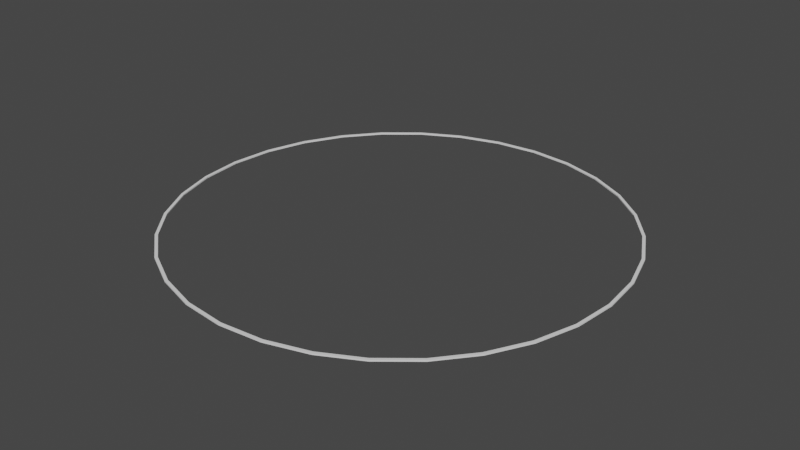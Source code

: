 # Source: Ring.blend  (saved by Blender 3.1.7; exported with 4.5.12 LTS)
import bpy
from mathutils import Matrix  # noqa: F401  (used for matrix-valued properties, if any)

bpy.ops.wm.read_factory_settings(use_empty=True)
scene = bpy.context.scene
scene.name = 'Scene'

# ---- collections
col_collection = bpy.data.collections.new('Collection'); scene.collection.children.link(col_collection)

# ---- world
world_world = bpy.data.worlds.new('World'); scene.world = world_world
world_world.use_nodes = True; world_world.node_tree.nodes.clear()
_N = world_world.node_tree.nodes; _L = world_world.node_tree.links
n0 = _N.new('ShaderNodeOutputWorld'); n0.name = 'World Output'; n0.location = (300, 300)
n1 = _N.new('ShaderNodeBackground'); n1.name = 'Background'; n1.location = (10, 300)
n1.inputs[0].default_value = (0.05088, 0.05088, 0.05088, 1.0)
_L.new(n1.outputs[0], n0.inputs[0])
n0.is_active_output = True
world_world.color = (0.05088, 0.05088, 0.05088)
world_world.use_sun_shadow = False
world_world.sun_shadow_jitter_overblur = 0.0

# ---- meshes
me_cylinder = bpy.data.meshes.new('Cylinder')
me_cylinder.from_pydata([(0.0, 1.0, 0.0), (0.1951, 0.9808, 0.0), (0.3827, 0.9239, 0.0), (0.5556, 0.8315, 0.0), (0.7071, 0.7071, 0.0), (0.8315, 0.5556, 0.0), (0.9239, 0.3827, 0.0), (0.9808, 0.1951, 0.0), (1.0, -2.508e-08, 0.0), (0.9808, -0.1951, 0.0), (0.9239, -0.3827, 0.0), (0.8315, -0.5556, 0.0), (0.7071, -0.7071, 0.0), (0.5556, -0.8315, 0.0), (0.3827, -0.9239, 0.0), (0.1951, -0.9808, 0.0), (-8.742e-08, -1.0, 0.0), (-0.1951, -0.9808, 0.0), (-0.3827, -0.9239, 0.0), (-0.5556, -0.8315, 0.0), (-0.7071, -0.7071, 0.0), (-0.8315, -0.5556, 0.0), (-0.9239, -0.3827, 0.0), (-0.9808, -0.1951, 0.0), (-1.0, 3.055e-08, 0.0), (-0.9808, 0.1951, 0.0), (-0.9239, 0.3827, 0.0), (-0.8315, 0.5556, 0.0), (-0.7071, 0.7071, 0.0), (-0.5556, 0.8315, 0.0), (-0.3827, 0.9239, 0.0), (-0.1951, 0.9808, 0.0), (-1.688e-09, 0.9867, 0.0), (0.1925, 0.9678, 0.0), (0.3776, 0.9116, 0.0), (0.5482, 0.8204, 0.0), (0.6977, 0.6977, 0.0), (0.8204, 0.5482, 0.0), (0.9116, 0.3776, 0.0), (0.9678, 0.1925, 0.0), (0.9867, -2.469e-08, 0.0), (0.9678, -0.1925, 0.0), (0.9116, -0.3776, 0.0), (0.8204, -0.5482, 0.0), (0.6977, -0.6977, 0.0), (0.5482, -0.8204, 0.0), (0.3776, -0.9116, 0.0), (0.1925, -0.9678, 0.0), (-8.663e-08, -0.9867, 0.0), (-0.1925, -0.9678, 0.0), (-0.3776, -0.9116, 0.0), (-0.5482, -0.8204, 0.0), (-0.6977, -0.6977, 0.0), (-0.8204, -0.5482, 0.0), (-0.9116, -0.3776, 0.0), (-0.9678, -0.1925, 0.0), (-0.9867, 3.055e-08, 0.0), (-0.9678, 0.1925, 0.0), (-0.9116, 0.3776, 0.0), (-0.8204, 0.5482, 0.0), (-0.6977, 0.6977, 0.0), (-0.5482, 0.8204, 0.0), (-0.3776, 0.9116, 0.0), (-0.1925, 0.9678, 0.0), (-1.688e-09, 0.9867, 0.00564), (0.1925, 0.9678, 0.00564), (0.3776, 0.9116, 0.00564), (0.5482, 0.8204, 0.00564), (0.6977, 0.6977, 0.00564), (0.8204, 0.5482, 0.00564), (0.9116, 0.3776, 0.00564), (0.9678, 0.1925, 0.00564), (0.9867, -2.469e-08, 0.00564), (0.9678, -0.1925, 0.00564), (0.9116, -0.3776, 0.00564), (0.8204, -0.5482, 0.00564), (0.6977, -0.6977, 0.00564), (0.5482, -0.8204, 0.00564), (0.3776, -0.9116, 0.00564), (0.1925, -0.9678, 0.00564), (-8.663e-08, -0.9867, 0.00564), (-0.1925, -0.9678, 0.00564), (-0.3776, -0.9116, 0.00564), (-0.5482, -0.8204, 0.00564), (-0.6977, -0.6977, 0.00564), (-0.8204, -0.5482, 0.00564), (-0.9116, -0.3776, 0.00564), (-0.9678, -0.1925, 0.00564), (-0.9867, 3.055e-08, 0.00564), (-0.9678, 0.1925, 0.00564), (-0.9116, 0.3776, 0.00564), (-0.8204, 0.5482, 0.00564), (-0.6977, 0.6977, 0.00564), (-0.5482, 0.8204, 0.00564), (-0.3776, 0.9116, 0.00564), (-0.1925, 0.9678, 0.00564), (0.0, 1.0, 0.00564), (0.1951, 0.9808, 0.00564), (0.3827, 0.9239, 0.00564), (0.5556, 0.8315, 0.00564), (0.7071, 0.7071, 0.00564), (0.8315, 0.5556, 0.00564), (0.9239, 0.3827, 0.00564), (0.9808, 0.1951, 0.00564), (1.0, -2.508e-08, 0.00564), (0.9808, -0.1951, 0.00564), (0.9239, -0.3827, 0.00564), (0.8315, -0.5556, 0.00564), (0.7071, -0.7071, 0.00564), (0.5556, -0.8315, 0.00564), (0.3827, -0.9239, 0.00564), (0.1951, -0.9808, 0.00564), (-8.742e-08, -1.0, 0.00564), (-0.1951, -0.9808, 0.00564), (-0.3827, -0.9239, 0.00564), (-0.5556, -0.8315, 0.00564), (-0.7071, -0.7071, 0.00564), (-0.8315, -0.5556, 0.00564), (-0.9239, -0.3827, 0.00564), (-0.9808, -0.1951, 0.00564), (-1.0, 3.055e-08, 0.00564), (-0.9808, 0.1951, 0.00564), (-0.9239, 0.3827, 0.00564), (-0.8315, 0.5556, 0.00564), (-0.7071, 0.7071, 0.00564), (-0.5556, 0.8315, 0.00564), (-0.3827, 0.9239, 0.00564), (-0.1951, 0.9808, 0.00564)], [], [(65, 97, 96, 64), (33, 32, 0, 1), (34, 33, 1, 2), (35, 34, 2, 3), (36, 35, 3, 4), (37, 36, 4, 5), (38, 37, 5, 6), (39, 38, 6, 7), (40, 39, 7, 8), (41, 40, 8, 9), (42, 41, 9, 10), (43, 42, 10, 11), (44, 43, 11, 12), (45, 44, 12, 13), (46, 45, 13, 14), (47, 46, 14, 15), (48, 47, 15, 16), (49, 48, 16, 17), (50, 49, 17, 18), (51, 50, 18, 19), (52, 51, 19, 20), (53, 52, 20, 21), (54, 53, 21, 22), (55, 54, 22, 23), (56, 55, 23, 24), (57, 56, 24, 25), (58, 57, 25, 26), (59, 58, 26, 27), (60, 59, 27, 28), (61, 60, 28, 29), (62, 61, 29, 30), (63, 62, 30, 31), (32, 63, 31, 0), (66, 98, 97, 65), (67, 99, 98, 66), (68, 100, 99, 67), (69, 101, 100, 68), (70, 102, 101, 69), (71, 103, 102, 70), (72, 104, 103, 71), (73, 105, 104, 72), (74, 106, 105, 73), (75, 107, 106, 74), (76, 108, 107, 75), (77, 109, 108, 76), (78, 110, 109, 77), (79, 111, 110, 78), (80, 112, 111, 79), (81, 113, 112, 80), (82, 114, 113, 81), (83, 115, 114, 82), (84, 116, 115, 83), (85, 117, 116, 84), (86, 118, 117, 85), (87, 119, 118, 86), (88, 120, 119, 87), (89, 121, 120, 88), (90, 122, 121, 89), (91, 123, 122, 90), (92, 124, 123, 91), (93, 125, 124, 92), (94, 126, 125, 93), (95, 127, 126, 94), (64, 96, 127, 95), (16, 112, 113, 17), (55, 87, 86, 54), (17, 113, 114, 18), (56, 88, 87, 55), (18, 114, 115, 19), (57, 89, 88, 56), (19, 115, 116, 20), (58, 90, 89, 57), (20, 116, 117, 21), (59, 91, 90, 58), (33, 65, 64, 32), (21, 117, 118, 22), (60, 92, 91, 59), (34, 66, 65, 33), (22, 118, 119, 23), (61, 93, 92, 60), (35, 67, 66, 34), (23, 119, 120, 24), (62, 94, 93, 61), (36, 68, 67, 35), (24, 120, 121, 25), (63, 95, 94, 62), (37, 69, 68, 36), (25, 121, 122, 26), (32, 64, 95, 63), (38, 70, 69, 37), (26, 122, 123, 27), (0, 96, 97, 1), (39, 71, 70, 38), (27, 123, 124, 28), (1, 97, 98, 2), (40, 72, 71, 39), (28, 124, 125, 29), (2, 98, 99, 3), (41, 73, 72, 40), (29, 125, 126, 30), (3, 99, 100, 4), (42, 74, 73, 41), (30, 126, 127, 31), (4, 100, 101, 5), (43, 75, 74, 42), (31, 127, 96, 0), (5, 101, 102, 6), (44, 76, 75, 43), (6, 102, 103, 7), (45, 77, 76, 44), (7, 103, 104, 8), (46, 78, 77, 45), (8, 104, 105, 9), (47, 79, 78, 46), (9, 105, 106, 10), (48, 80, 79, 47), (10, 106, 107, 11), (49, 81, 80, 48), (11, 107, 108, 12), (50, 82, 81, 49), (12, 108, 109, 13), (51, 83, 82, 50), (13, 109, 110, 14), (52, 84, 83, 51), (14, 110, 111, 15), (53, 85, 84, 52), (15, 111, 112, 16), (54, 86, 85, 53)])
_uv = me_cylinder.uv_layers.new(name='UVMap')
_uv.uv.foreach_set('vector', [0.7962, 0.4823, 0.7968, 0.4854, 0.75, 0.49, 0.75, 0.4868, 0.7962, 0.4823, 0.75, 0.4868, 0.75, 0.49, 0.7968, 0.4854, 0.8406, 0.4688, 0.7962, 0.4823, 0.7968, 0.4854, 0.8418, 0.4717, 0.8816, 0.4469, 0.8406, 0.4688, 0.8418, 0.4717, 0.8833, 0.4496, 0.9175, 0.4175, 0.8816, 0.4469, 0.8833, 0.4496, 0.9197, 0.4197, 0.9469, 0.3816, 0.9175, 0.4175, 0.9197, 0.4197, 0.9496, 0.3833, 0.9688, 0.3406, 0.9469, 0.3816, 0.9496, 0.3833, 0.9717, 0.3418, 0.9823, 0.2962, 0.9688, 0.3406, 0.9717, 0.3418, 0.9854, 0.2968, 0.9868, 0.25, 0.9823, 0.2962, 0.9854, 0.2968, 0.99, 0.25, 0.9823, 0.2038, 0.9868, 0.25, 0.99, 0.25, 0.9854, 0.2032, 0.9688, 0.1594, 0.9823, 0.2038, 0.9854, 0.2032, 0.9717, 0.1582, 0.9469, 0.1184, 0.9688, 0.1594, 0.9717, 0.1582, 0.9496, 0.1167, 0.9175, 0.08255, 0.9469, 0.1184, 0.9496, 0.1167, 0.9197, 0.08029, 0.8816, 0.05309, 0.9175, 0.08255, 0.9197, 0.08029, 0.8833, 0.05045, 0.8406, 0.03121, 0.8816, 0.05309, 0.8833, 0.05045, 0.8418, 0.02827, 0.7962, 0.01773, 0.8406, 0.03121, 0.8418, 0.02827, 0.7968, 0.01461, 0.75, 0.01318, 0.7962, 0.01773, 0.7968, 0.01461, 0.75, 0.01, 0.7038, 0.01773, 0.75, 0.01318, 0.75, 0.01, 0.7032, 0.01461, 0.6594, 0.03121, 0.7038, 0.01773, 0.7032, 0.01461, 0.6582, 0.02827, 0.6184, 0.05309, 0.6594, 0.03121, 0.6582, 0.02827, 0.6167, 0.05045, 0.5825, 0.08255, 0.6184, 0.05309, 0.6167, 0.05045, 0.5803, 0.08029, 0.5531, 0.1184, 0.5825, 0.08255, 0.5803, 0.08029, 0.5504, 0.1167, 0.5312, 0.1594, 0.5531, 0.1184, 0.5504, 0.1167, 0.5283, 0.1582, 0.5177, 0.2038, 0.5312, 0.1594, 0.5283, 0.1582, 0.5146, 0.2032, 0.5132, 0.25, 0.5177, 0.2038, 0.5146, 0.2032, 0.51, 0.25, 0.5177, 0.2962, 0.5132, 0.25, 0.51, 0.25, 0.5146, 0.2968, 0.5312, 0.3406, 0.5177, 0.2962, 0.5146, 0.2968, 0.5283, 0.3418, 0.5531, 0.3816, 0.5312, 0.3406, 0.5283, 0.3418, 0.5504, 0.3833, 0.5825, 0.4175, 0.5531, 0.3816, 0.5504, 0.3833, 0.5803, 0.4197, 0.6184, 0.4469, 0.5825, 0.4175, 0.5803, 0.4197, 0.6167, 0.4496, 0.6594, 0.4688, 0.6184, 0.4469, 0.6167, 0.4496, 0.6582, 0.4717, 0.7038, 0.4823, 0.6594, 0.4688, 0.6582, 0.4717, 0.7032, 0.4854, 0.75, 0.4868, 0.7038, 0.4823, 0.7032, 0.4854, 0.75, 0.49, 0.8406, 0.4688, 0.8418, 0.4717, 0.7968, 0.4854, 0.7962, 0.4823, 0.8816, 0.4469, 0.8833, 0.4496, 0.8418, 0.4717, 0.8406, 0.4688, 0.9175, 0.4175, 0.9197, 0.4197, 0.8833, 0.4496, 0.8816, 0.4469, 0.9469, 0.3816, 0.9496, 0.3833, 0.9197, 0.4197, 0.9175, 0.4175, 0.9688, 0.3406, 0.9717, 0.3418, 0.9496, 0.3833, 0.9469, 0.3816, 0.9823, 0.2962, 0.9854, 0.2968, 0.9717, 0.3418, 0.9688, 0.3406, 0.9868, 0.25, 0.99, 0.25, 0.9854, 0.2968, 0.9823, 0.2962, 0.9823, 0.2038, 0.9854, 0.2032, 0.99, 0.25, 0.9868, 0.25, 0.9688, 0.1594, 0.9717, 0.1582, 0.9854, 0.2032, 0.9823, 0.2038, 0.9469, 0.1184, 0.9496, 0.1167, 0.9717, 0.1582, 0.9688, 0.1594, 0.9175, 0.08255, 0.9197, 0.08029, 0.9496, 0.1167, 0.9469, 0.1184, 0.8816, 0.05309, 0.8833, 0.05045, 0.9197, 0.08029, 0.9175, 0.08255, 0.8406, 0.03121, 0.8418, 0.02827, 0.8833, 0.05045, 0.8816, 0.05309, 0.7962, 0.01773, 0.7968, 0.01461, 0.8418, 0.02827, 0.8406, 0.03121, 0.75, 0.01318, 0.75, 0.01, 0.7968, 0.01461, 0.7962, 0.01773, 0.7038, 0.01773, 0.7032, 0.01461, 0.75, 0.01, 0.75, 0.01318, 0.6594, 0.03121, 0.6582, 0.02827, 0.7032, 0.01461, 0.7038, 0.01773, 0.6184, 0.05309, 0.6167, 0.05045, 0.6582, 0.02827, 0.6594, 0.03121, 0.5825, 0.08255, 0.5803, 0.08029, 0.6167, 0.05045, 0.6184, 0.05309, 0.5531, 0.1184, 0.5504, 0.1167, 0.5803, 0.08029, 0.5825, 0.08255, 0.5312, 0.1594, 0.5283, 0.1582, 0.5504, 0.1167, 0.5531, 0.1184, 0.5177, 0.2038, 0.5146, 0.2032, 0.5283, 0.1582, 0.5312, 0.1594, 0.5132, 0.25, 0.51, 0.25, 0.5146, 0.2032, 0.5177, 0.2038, 0.5177, 0.2962, 0.5146, 0.2968, 0.51, 0.25, 0.5132, 0.25, 0.5312, 0.3406, 0.5283, 0.3418, 0.5146, 0.2968, 0.5177, 0.2962, 0.5531, 0.3816, 0.5504, 0.3833, 0.5283, 0.3418, 0.5312, 0.3406, 0.5825, 0.4175, 0.5803, 0.4197, 0.5504, 0.3833, 0.5531, 0.3816, 0.6184, 0.4469, 0.6167, 0.4496, 0.5803, 0.4197, 0.5825, 0.4175, 0.6594, 0.4688, 0.6582, 0.4717, 0.6167, 0.4496, 0.6184, 0.4469, 0.7038, 0.4823, 0.7032, 0.4854, 0.6582, 0.4717, 0.6594, 0.4688, 0.75, 0.4868, 0.75, 0.49, 0.7032, 0.4854, 0.7038, 0.4823, 0.75, 0.01, 0.75, 0.01, 0.7032, 0.01461, 0.7032, 0.01461, 0.5177, 0.2038, 0.5177, 0.2038, 0.5312, 0.1594, 0.5312, 0.1594, 0.7032, 0.01461, 0.7032, 0.01461, 0.6582, 0.02827, 0.6582, 0.02827, 0.5132, 0.25, 0.5132, 0.25, 0.5177, 0.2038, 0.5177, 0.2038, 0.6582, 0.02827, 0.6582, 0.02827, 0.6167, 0.05045, 0.6167, 0.05045, 0.5177, 0.2962, 0.5177, 0.2962, 0.5132, 0.25, 0.5132, 0.25, 0.6167, 0.05045, 0.6167, 0.05045, 0.5803, 0.08029, 0.5803, 0.08029, 0.5312, 0.3406, 0.5312, 0.3406, 0.5177, 0.2962, 0.5177, 0.2962, 0.5803, 0.08029, 0.5803, 0.08029, 0.5504, 0.1167, 0.5504, 0.1167, 0.5531, 0.3816, 0.5531, 0.3816, 0.5312, 0.3406, 0.5312, 0.3406, 0.7962, 0.4823, 0.7962, 0.4823, 0.75, 0.4868, 0.75, 0.4868, 0.5504, 0.1167, 0.5504, 0.1167, 0.5283, 0.1582, 0.5283, 0.1582, 0.5825, 0.4175, 0.5825, 0.4175, 0.5531, 0.3816, 0.5531, 0.3816, 0.8406, 0.4688, 0.8406, 0.4688, 0.7962, 0.4823, 0.7962, 0.4823, 0.5283, 0.1582, 0.5283, 0.1582, 0.5146, 0.2032, 0.5146, 0.2032, 0.6184, 0.4469, 0.6184, 0.4469, 0.5825, 0.4175, 0.5825, 0.4175, 0.8816, 0.4469, 0.8816, 0.4469, 0.8406, 0.4688, 0.8406, 0.4688, 0.5146, 0.2032, 0.5146, 0.2032, 0.51, 0.25, 0.51, 0.25, 0.6594, 0.4688, 0.6594, 0.4688, 0.6184, 0.4469, 0.6184, 0.4469, 0.9175, 0.4175, 0.9175, 0.4175, 0.8816, 0.4469, 0.8816, 0.4469, 0.51, 0.25, 0.51, 0.25, 0.5146, 0.2968, 0.5146, 0.2968, 0.7038, 0.4823, 0.7038, 0.4823, 0.6594, 0.4688, 0.6594, 0.4688, 0.9469, 0.3816, 0.9469, 0.3816, 0.9175, 0.4175, 0.9175, 0.4175, 0.5146, 0.2968, 0.5146, 0.2968, 0.5283, 0.3418, 0.5283, 0.3418, 0.75, 0.4868, 0.75, 0.4868, 0.7038, 0.4823, 0.7038, 0.4823, 0.9688, 0.3406, 0.9688, 0.3406, 0.9469, 0.3816, 0.9469, 0.3816, 0.5283, 0.3418, 0.5283, 0.3418, 0.5504, 0.3833, 0.5504, 0.3833, 0.75, 0.49, 0.75, 0.49, 0.7968, 0.4854, 0.7968, 0.4854, 0.9823, 0.2962, 0.9823, 0.2962, 0.9688, 0.3406, 0.9688, 0.3406, 0.5504, 0.3833, 0.5504, 0.3833, 0.5803, 0.4197, 0.5803, 0.4197, 0.7968, 0.4854, 0.7968, 0.4854, 0.8418, 0.4717, 0.8418, 0.4717, 0.9868, 0.25, 0.9868, 0.25, 0.9823, 0.2962, 0.9823, 0.2962, 0.5803, 0.4197, 0.5803, 0.4197, 0.6167, 0.4496, 0.6167, 0.4496, 0.8418, 0.4717, 0.8418, 0.4717, 0.8833, 0.4496, 0.8833, 0.4496, 0.9823, 0.2038, 0.9823, 0.2038, 0.9868, 0.25, 0.9868, 0.25, 0.6167, 0.4496, 0.6167, 0.4496, 0.6582, 0.4717, 0.6582, 0.4717, 0.8833, 0.4496, 0.8833, 0.4496, 0.9197, 0.4197, 0.9197, 0.4197, 0.9688, 0.1594, 0.9688, 0.1594, 0.9823, 0.2038, 0.9823, 0.2038, 0.6582, 0.4717, 0.6582, 0.4717, 0.7032, 0.4854, 0.7032, 0.4854, 0.9197, 0.4197, 0.9197, 0.4197, 0.9496, 0.3833, 0.9496, 0.3833, 0.9469, 0.1184, 0.9469, 0.1184, 0.9688, 0.1594, 0.9688, 0.1594, 0.7032, 0.4854, 0.7032, 0.4854, 0.75, 0.49, 0.75, 0.49, 0.9496, 0.3833, 0.9496, 0.3833, 0.9717, 0.3418, 0.9717, 0.3418, 0.9175, 0.08255, 0.9175, 0.08255, 0.9469, 0.1184, 0.9469, 0.1184, 0.9717, 0.3418, 0.9717, 0.3418, 0.9854, 0.2968, 0.9854, 0.2968, 0.8816, 0.05309, 0.8816, 0.05309, 0.9175, 0.08255, 0.9175, 0.08255, 0.9854, 0.2968, 0.9854, 0.2968, 0.99, 0.25, 0.99, 0.25, 0.8406, 0.03121, 0.8406, 0.03121, 0.8816, 0.05309, 0.8816, 0.05309, 0.99, 0.25, 0.99, 0.25, 0.9854, 0.2032, 0.9854, 0.2032, 0.7962, 0.01773, 0.7962, 0.01773, 0.8406, 0.03121, 0.8406, 0.03121, 0.9854, 0.2032, 0.9854, 0.2032, 0.9717, 0.1582, 0.9717, 0.1582, 0.75, 0.01318, 0.75, 0.01318, 0.7962, 0.01773, 0.7962, 0.01773, 0.9717, 0.1582, 0.9717, 0.1582, 0.9496, 0.1167, 0.9496, 0.1167, 0.7038, 0.01773, 0.7038, 0.01773, 0.75, 0.01318, 0.75, 0.01318, 0.9496, 0.1167, 0.9496, 0.1167, 0.9197, 0.08029, 0.9197, 0.08029, 0.6594, 0.03121, 0.6594, 0.03121, 0.7038, 0.01773, 0.7038, 0.01773, 0.9197, 0.08029, 0.9197, 0.08029, 0.8833, 0.05045, 0.8833, 0.05045, 0.6184, 0.05309, 0.6184, 0.05309, 0.6594, 0.03121, 0.6594, 0.03121, 0.8833, 0.05045, 0.8833, 0.05045, 0.8418, 0.02827, 0.8418, 0.02827, 0.5825, 0.08255, 0.5825, 0.08255, 0.6184, 0.05309, 0.6184, 0.05309, 0.8418, 0.02827, 0.8418, 0.02827, 0.7968, 0.01461, 0.7968, 0.01461, 0.5531, 0.1184, 0.5531, 0.1184, 0.5825, 0.08255, 0.5825, 0.08255, 0.7968, 0.01461, 0.7968, 0.01461, 0.75, 0.01, 0.75, 0.01, 0.5312, 0.1594, 0.5312, 0.1594, 0.5531, 0.1184, 0.5531, 0.1184])
me_cylinder.use_remesh_fix_poles = True
me_cylinder.use_remesh_preserve_attributes = False
me_cylinder.update()

# ---- objects
ob_cylinder = bpy.data.objects.new('Cylinder', me_cylinder)

# ---- transforms, parenting, visibility, modifiers, constraints
ob_cylinder.location = (0.0, 0.0, 0.0)

# ---- collection membership
col_collection.objects.link(ob_cylinder)

# ---- scene / render settings (as saved in the file)
scene.frame_start = 1; scene.frame_end = 250; scene.frame_set(1)
scene.render.engine = 'BLENDER_EEVEE_NEXT'
scene.cycles.sampling_pattern = 'TABULATED_SOBOL'
scene.cycles.use_light_tree = False
scene.view_settings.view_transform = 'Filmic'
bpy.context.view_layer.update()

# ---- added for rendering (the .blend has no active camera and no usable light): camera, sun
cam_auto = bpy.data.cameras.new('AutoCamera')
cam_auto.lens = 50.0
cam_auto.sensor_width = 36.0
cam_auto.clip_end = 1000.0
ob_auto_camera = bpy.data.objects.new('AutoCamera', cam_auto)
scene.collection.objects.link(ob_auto_camera)
ob_auto_camera.location = (2.61694, -3.14032, 2.09637)
ob_auto_camera.rotation_euler = (1.09748, -7.21219e-08, 0.694738)
scene.camera = ob_auto_camera
light_auto_sun = bpy.data.lights.new('AutoSun', 'SUN')
light_auto_sun.energy = 3.0
light_auto_sun.angle = 0.0523599
ob_auto_sun = bpy.data.objects.new('AutoSun', light_auto_sun)
scene.collection.objects.link(ob_auto_sun)
ob_auto_sun.rotation_euler = (0.872665, 0.174533, 0.523599)
bpy.context.view_layer.update()
